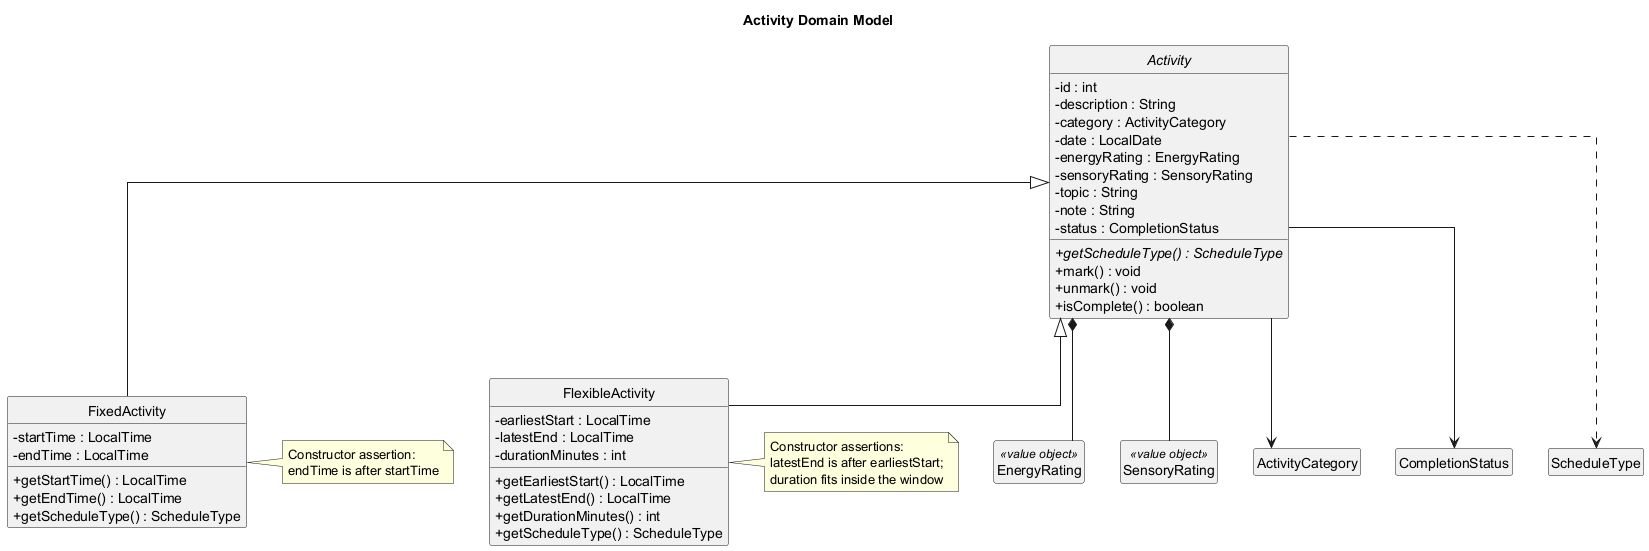

The diagram above was rendered by PlantUML. Its source (embedded in the PNG):
@startuml
title Activity Domain Model

skinparam classAttributeIconSize 0
skinparam linetype ortho
skinparam shadowing false
hide circle
hide empty members

abstract class Activity {
  - id : int
  - description : String
  - category : ActivityCategory
  - date : LocalDate
  - energyRating : EnergyRating
  - sensoryRating : SensoryRating
  - topic : String
  - note : String
  - status : CompletionStatus
  {abstract} + getScheduleType() : ScheduleType
  + mark() : void
  + unmark() : void
  + isComplete() : boolean
}

class FixedActivity {
  - startTime : LocalTime
  - endTime : LocalTime
  + getStartTime() : LocalTime
  + getEndTime() : LocalTime
  + getScheduleType() : ScheduleType
}

class FlexibleActivity {
  - earliestStart : LocalTime
  - latestEnd : LocalTime
  - durationMinutes : int
  + getEarliestStart() : LocalTime
  + getLatestEnd() : LocalTime
  + getDurationMinutes() : int
  + getScheduleType() : ScheduleType
}

class EnergyRating <<value object>>
class SensoryRating <<value object>>
enum ActivityCategory
enum CompletionStatus
enum ScheduleType

Activity <|-- FixedActivity
Activity <|-- FlexibleActivity
Activity *-- EnergyRating
Activity *-- SensoryRating
Activity --> ActivityCategory
Activity --> CompletionStatus
Activity ..> ScheduleType

note right of FixedActivity
  Constructor assertion:
  endTime is after startTime
end note

note right of FlexibleActivity
  Constructor assertions:
  latestEnd is after earliestStart;
  duration fits inside the window
end note

@enduml